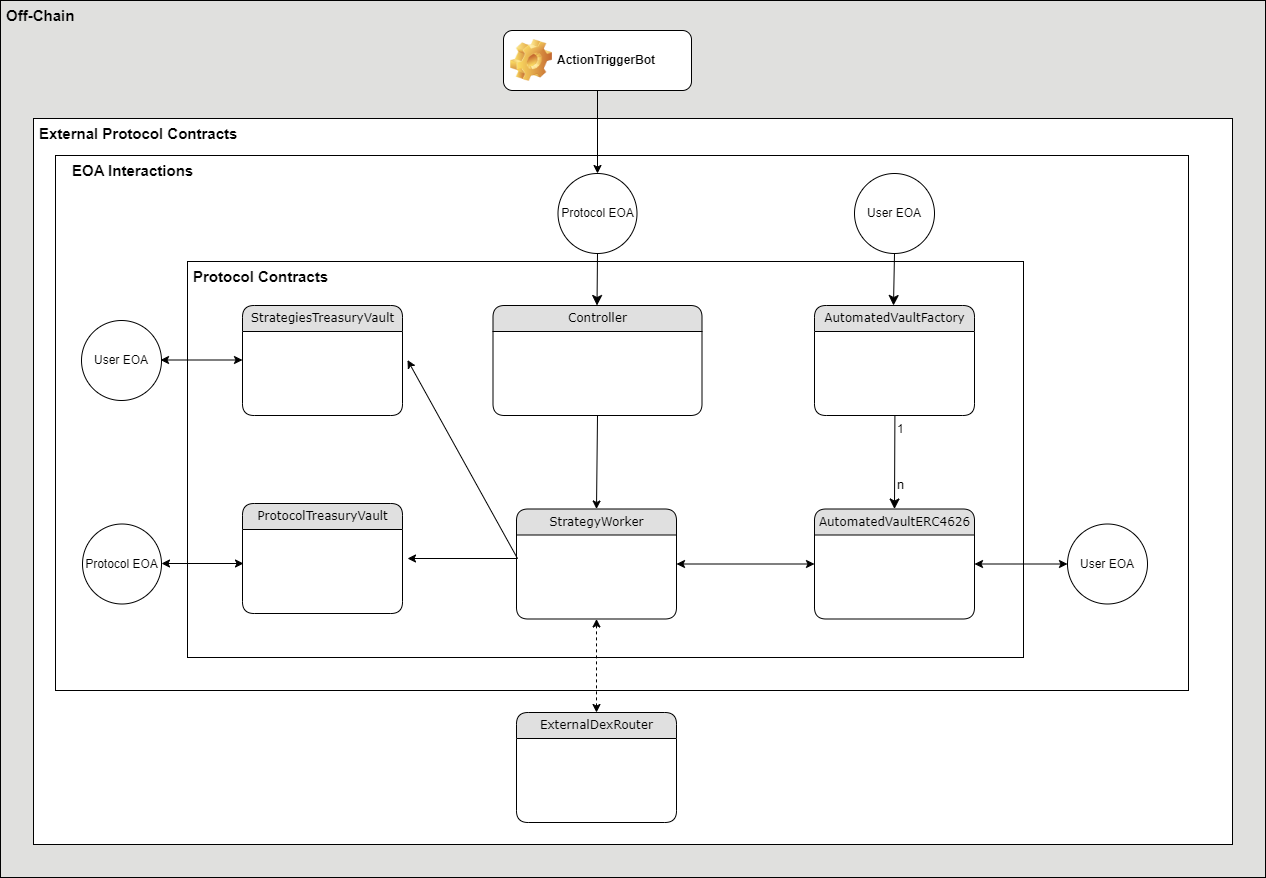

The diagram above was exported from draw.io. Its source (the exported page's mxGraphModel, read from the mxfile embedded in the PNG):
<mxGraphModel dx="2714" dy="2600" grid="1" gridSize="11" guides="1" tooltips="1" connect="1" arrows="1" fold="1" page="1" pageScale="1" pageWidth="1654" pageHeight="1169" background="none" math="0" shadow="0">
  <root>
    <mxCell id="0" />
    <mxCell id="1" parent="0" />
    <mxCell id="byzspxksrCd8A4GHxwi9-51" value="" style="rounded=0;whiteSpace=wrap;html=1;fillColor=#E0E0DE;" parent="1" vertex="1">
      <mxGeometry x="242" y="-327" width="1265" height="877" as="geometry" />
    </mxCell>
    <mxCell id="byzspxksrCd8A4GHxwi9-53" value="" style="rounded=0;whiteSpace=wrap;html=1;" parent="1" vertex="1">
      <mxGeometry x="275" y="-209" width="1199" height="726" as="geometry" />
    </mxCell>
    <mxCell id="byzspxksrCd8A4GHxwi9-52" value="" style="rounded=0;whiteSpace=wrap;html=1;" parent="1" vertex="1">
      <mxGeometry x="297" y="-172" width="1133" height="535" as="geometry" />
    </mxCell>
    <mxCell id="byzspxksrCd8A4GHxwi9-50" value="" style="rounded=0;whiteSpace=wrap;html=1;" parent="1" vertex="1">
      <mxGeometry x="429" y="-66" width="836" height="396" as="geometry" />
    </mxCell>
    <mxCell id="byzspxksrCd8A4GHxwi9-5" value="User EOA" style="ellipse;whiteSpace=wrap;html=1;aspect=fixed;" parent="1" vertex="1">
      <mxGeometry x="1096" y="-154" width="80" height="80" as="geometry" />
    </mxCell>
    <mxCell id="byzspxksrCd8A4GHxwi9-6" style="edgeStyle=none;html=1;labelBackgroundColor=none;startFill=0;startSize=8;endFill=1;endSize=8;fontFamily=Verdana;fontSize=12;exitX=0.5;exitY=1;exitDx=0;exitDy=0;" parent="1" source="byzspxksrCd8A4GHxwi9-5" edge="1">
      <mxGeometry relative="1" as="geometry">
        <mxPoint x="1135.4099999999999" y="36" as="sourcePoint" />
        <mxPoint x="1135" y="-22" as="targetPoint" />
      </mxGeometry>
    </mxCell>
    <mxCell id="byzspxksrCd8A4GHxwi9-7" value="AutomatedVaultERC4626" style="swimlane;html=1;fontStyle=0;childLayout=stackLayout;horizontal=1;startSize=26;fillColor=#e0e0e0;horizontalStack=0;resizeParent=1;resizeLast=0;collapsible=1;marginBottom=0;swimlaneFillColor=#ffffff;align=center;rounded=1;shadow=0;comic=0;labelBackgroundColor=none;strokeWidth=1;fontFamily=Verdana;fontSize=12" parent="1" vertex="1">
      <mxGeometry x="1056" y="181.5" width="160" height="110" as="geometry" />
    </mxCell>
    <mxCell id="byzspxksrCd8A4GHxwi9-13" style="edgeStyle=none;html=1;labelBackgroundColor=none;startFill=0;startSize=8;endFill=1;endSize=8;fontFamily=Verdana;fontSize=12;exitX=0.5;exitY=1;exitDx=0;exitDy=0;entryX=0.5;entryY=0;entryDx=0;entryDy=0;" parent="1" target="byzspxksrCd8A4GHxwi9-7" edge="1">
      <mxGeometry relative="1" as="geometry">
        <mxPoint x="1136.41" y="88" as="sourcePoint" />
        <mxPoint x="1135.41" y="140" as="targetPoint" />
      </mxGeometry>
    </mxCell>
    <mxCell id="byzspxksrCd8A4GHxwi9-14" value="AutomatedVaultFactory" style="swimlane;html=1;fontStyle=0;childLayout=stackLayout;horizontal=1;startSize=26;fillColor=#e0e0e0;horizontalStack=0;resizeParent=1;resizeLast=0;collapsible=1;marginBottom=0;swimlaneFillColor=#ffffff;align=center;rounded=1;shadow=0;comic=0;labelBackgroundColor=none;strokeWidth=1;fontFamily=Verdana;fontSize=12" parent="1" vertex="1">
      <mxGeometry x="1056" y="-22" width="160" height="110" as="geometry" />
    </mxCell>
    <mxCell id="byzspxksrCd8A4GHxwi9-15" value="&lt;font style=&quot;font-size: 12px;&quot;&gt;1&lt;/font&gt;" style="text;html=1;strokeColor=none;fillColor=none;spacingLeft=4;spacingRight=4;whiteSpace=wrap;overflow=hidden;rotatable=0;points=[[0,0.5],[1,0.5]];portConstraint=eastwest;fontSize=12;" parent="1" vertex="1">
      <mxGeometry x="1133" y="88" width="22" height="22" as="geometry" />
    </mxCell>
    <mxCell id="byzspxksrCd8A4GHxwi9-16" value="&lt;font style=&quot;font-size: 13px;&quot;&gt;n&lt;/font&gt;" style="text;html=1;strokeColor=none;fillColor=none;spacingLeft=4;spacingRight=4;whiteSpace=wrap;overflow=hidden;rotatable=0;points=[[0,0.5],[1,0.5]];portConstraint=eastwest;fontSize=13;" parent="1" vertex="1">
      <mxGeometry x="1133" y="143" width="22" height="22" as="geometry" />
    </mxCell>
    <mxCell id="byzspxksrCd8A4GHxwi9-18" value="User EOA" style="ellipse;whiteSpace=wrap;html=1;aspect=fixed;" parent="1" vertex="1">
      <mxGeometry x="1309" y="196.5" width="80" height="80" as="geometry" />
    </mxCell>
    <mxCell id="byzspxksrCd8A4GHxwi9-20" value="" style="endArrow=classic;startArrow=classic;html=1;rounded=0;exitX=1;exitY=0.5;exitDx=0;exitDy=0;entryX=0;entryY=0.5;entryDx=0;entryDy=0;" parent="1" source="byzspxksrCd8A4GHxwi9-7" target="byzspxksrCd8A4GHxwi9-18" edge="1">
      <mxGeometry width="50" height="50" relative="1" as="geometry">
        <mxPoint x="946" y="116" as="sourcePoint" />
        <mxPoint x="996" y="66" as="targetPoint" />
      </mxGeometry>
    </mxCell>
    <mxCell id="byzspxksrCd8A4GHxwi9-22" value="StrategyWorker" style="swimlane;html=1;fontStyle=0;childLayout=stackLayout;horizontal=1;startSize=26;fillColor=#e0e0e0;horizontalStack=0;resizeParent=1;resizeLast=0;collapsible=1;marginBottom=0;swimlaneFillColor=#ffffff;align=center;rounded=1;shadow=0;comic=0;labelBackgroundColor=none;strokeWidth=1;fontFamily=Verdana;fontSize=12" parent="1" vertex="1">
      <mxGeometry x="758" y="181.5" width="160" height="110" as="geometry" />
    </mxCell>
    <mxCell id="byzspxksrCd8A4GHxwi9-26" value="Controller" style="swimlane;html=1;fontStyle=0;childLayout=stackLayout;horizontal=1;startSize=26;fillColor=#e0e0e0;horizontalStack=0;resizeParent=1;resizeLast=0;collapsible=1;marginBottom=0;swimlaneFillColor=#ffffff;align=center;rounded=1;shadow=0;comic=0;labelBackgroundColor=none;strokeWidth=1;fontFamily=Verdana;fontSize=12" parent="1" vertex="1">
      <mxGeometry x="734.5" y="-22" width="209" height="110" as="geometry" />
    </mxCell>
    <mxCell id="byzspxksrCd8A4GHxwi9-30" value="ExternalDexRouter" style="swimlane;html=1;fontStyle=0;childLayout=stackLayout;horizontal=1;startSize=26;fillColor=#e0e0e0;horizontalStack=0;resizeParent=1;resizeLast=0;collapsible=1;marginBottom=0;swimlaneFillColor=#ffffff;align=center;rounded=1;shadow=0;comic=0;labelBackgroundColor=none;strokeWidth=1;fontFamily=Verdana;fontSize=12" parent="1" vertex="1">
      <mxGeometry x="758" y="385" width="160" height="110" as="geometry" />
    </mxCell>
    <mxCell id="byzspxksrCd8A4GHxwi9-34" value="ProtocolTreasuryVault" style="swimlane;html=1;fontStyle=0;childLayout=stackLayout;horizontal=1;startSize=26;fillColor=#e0e0e0;horizontalStack=0;resizeParent=1;resizeLast=0;collapsible=1;marginBottom=0;swimlaneFillColor=#ffffff;align=center;rounded=1;shadow=0;comic=0;labelBackgroundColor=none;strokeWidth=1;fontFamily=Verdana;fontSize=12" parent="1" vertex="1">
      <mxGeometry x="484" y="176" width="160" height="110" as="geometry" />
    </mxCell>
    <mxCell id="byzspxksrCd8A4GHxwi9-38" value="" style="endArrow=classic;startArrow=classic;html=1;rounded=0;exitX=1;exitY=0.5;exitDx=0;exitDy=0;entryX=0;entryY=0.5;entryDx=0;entryDy=0;" parent="1" source="byzspxksrCd8A4GHxwi9-22" target="byzspxksrCd8A4GHxwi9-7" edge="1">
      <mxGeometry width="50" height="50" relative="1" as="geometry">
        <mxPoint x="935" y="193" as="sourcePoint" />
        <mxPoint x="985" y="143" as="targetPoint" />
      </mxGeometry>
    </mxCell>
    <mxCell id="byzspxksrCd8A4GHxwi9-43" value="Protocol EOA" style="ellipse;whiteSpace=wrap;html=1;aspect=fixed;" parent="1" vertex="1">
      <mxGeometry x="799.5" y="-154" width="79" height="80" as="geometry" />
    </mxCell>
    <mxCell id="byzspxksrCd8A4GHxwi9-44" style="edgeStyle=none;html=1;labelBackgroundColor=none;startFill=0;startSize=8;endFill=1;endSize=8;fontFamily=Verdana;fontSize=12;exitX=0.5;exitY=1;exitDx=0;exitDy=0;" parent="1" source="byzspxksrCd8A4GHxwi9-43" edge="1">
      <mxGeometry relative="1" as="geometry">
        <mxPoint x="838.9099999999999" y="36" as="sourcePoint" />
        <mxPoint x="838.5" y="-22" as="targetPoint" />
      </mxGeometry>
    </mxCell>
    <mxCell id="byzspxksrCd8A4GHxwi9-45" value="" style="endArrow=classic;html=1;rounded=0;entryX=0.5;entryY=0;entryDx=0;entryDy=0;exitX=0.5;exitY=1;exitDx=0;exitDy=0;" parent="1" source="byzspxksrCd8A4GHxwi9-26" target="byzspxksrCd8A4GHxwi9-22" edge="1">
      <mxGeometry width="50" height="50" relative="1" as="geometry">
        <mxPoint x="825" y="88" as="sourcePoint" />
        <mxPoint x="985" y="110" as="targetPoint" />
      </mxGeometry>
    </mxCell>
    <mxCell id="byzspxksrCd8A4GHxwi9-46" value="" style="endArrow=classic;html=1;rounded=0;" parent="1" edge="1">
      <mxGeometry width="50" height="50" relative="1" as="geometry">
        <mxPoint x="759" y="231" as="sourcePoint" />
        <mxPoint x="649" y="231" as="targetPoint" />
      </mxGeometry>
    </mxCell>
    <mxCell id="byzspxksrCd8A4GHxwi9-47" value="" style="endArrow=classic;startArrow=classic;html=1;rounded=0;dashed=1;entryX=0.5;entryY=0;entryDx=0;entryDy=0;exitX=0.5;exitY=1;exitDx=0;exitDy=0;" parent="1" source="byzspxksrCd8A4GHxwi9-22" target="byzspxksrCd8A4GHxwi9-30" edge="1">
      <mxGeometry width="50" height="50" relative="1" as="geometry">
        <mxPoint x="836" y="308" as="sourcePoint" />
        <mxPoint x="838" y="374" as="targetPoint" />
      </mxGeometry>
    </mxCell>
    <mxCell id="byzspxksrCd8A4GHxwi9-48" value="ActionTriggerBot" style="label;whiteSpace=wrap;html=1;image=img/clipart/Gear_128x128.png" parent="1" vertex="1">
      <mxGeometry x="745" y="-297" width="188" height="60" as="geometry" />
    </mxCell>
    <mxCell id="byzspxksrCd8A4GHxwi9-49" value="" style="endArrow=classic;html=1;rounded=0;exitX=0.5;exitY=1;exitDx=0;exitDy=0;entryX=0.5;entryY=0;entryDx=0;entryDy=0;" parent="1" source="byzspxksrCd8A4GHxwi9-48" target="byzspxksrCd8A4GHxwi9-43" edge="1">
      <mxGeometry width="50" height="50" relative="1" as="geometry">
        <mxPoint x="935" y="28" as="sourcePoint" />
        <mxPoint x="985" y="-22" as="targetPoint" />
      </mxGeometry>
    </mxCell>
    <mxCell id="byzspxksrCd8A4GHxwi9-54" value="&lt;font style=&quot;font-size: 15px;&quot;&gt;Off-Chain&lt;/font&gt;" style="text;html=1;strokeColor=none;fillColor=none;spacingLeft=4;spacingRight=4;whiteSpace=wrap;overflow=hidden;rotatable=0;points=[[0,0.5],[1,0.5]];portConstraint=eastwest;fontSize=15;fontStyle=1" parent="1" vertex="1">
      <mxGeometry x="242" y="-327" width="121" height="33" as="geometry" />
    </mxCell>
    <mxCell id="byzspxksrCd8A4GHxwi9-55" value="&lt;font style=&quot;font-size: 15px;&quot;&gt;External Protocol Contracts&lt;/font&gt;" style="text;html=1;strokeColor=none;fillColor=none;spacingLeft=4;spacingRight=4;whiteSpace=wrap;overflow=hidden;rotatable=0;points=[[0,0.5],[1,0.5]];portConstraint=eastwest;fontSize=15;fontStyle=1" parent="1" vertex="1">
      <mxGeometry x="275" y="-209" width="231" height="33" as="geometry" />
    </mxCell>
    <mxCell id="byzspxksrCd8A4GHxwi9-56" value="&lt;font style=&quot;font-size: 15px;&quot;&gt;EOA Interactions&lt;/font&gt;" style="text;html=1;strokeColor=none;fillColor=none;spacingLeft=4;spacingRight=4;whiteSpace=wrap;overflow=hidden;rotatable=0;points=[[0,0.5],[1,0.5]];portConstraint=eastwest;fontSize=15;fontStyle=1" parent="1" vertex="1">
      <mxGeometry x="308" y="-172" width="231" height="33" as="geometry" />
    </mxCell>
    <mxCell id="byzspxksrCd8A4GHxwi9-57" value="&lt;font style=&quot;font-size: 15px;&quot;&gt;Protocol Contracts&lt;/font&gt;" style="text;html=1;strokeColor=none;fillColor=none;spacingLeft=4;spacingRight=4;whiteSpace=wrap;overflow=hidden;rotatable=0;points=[[0,0.5],[1,0.5]];portConstraint=eastwest;fontSize=15;fontStyle=1" parent="1" vertex="1">
      <mxGeometry x="429" y="-66" width="231" height="33" as="geometry" />
    </mxCell>
    <mxCell id="BeBBKjS7EG_xBNt8_kWN-3" value="StrategiesTreasuryVault" style="swimlane;html=1;fontStyle=0;childLayout=stackLayout;horizontal=1;startSize=26;fillColor=#e0e0e0;horizontalStack=0;resizeParent=1;resizeLast=0;collapsible=1;marginBottom=0;swimlaneFillColor=#ffffff;align=center;rounded=1;shadow=0;comic=0;labelBackgroundColor=none;strokeWidth=1;fontFamily=Verdana;fontSize=12" parent="1" vertex="1">
      <mxGeometry x="484" y="-22" width="160" height="110" as="geometry" />
    </mxCell>
    <mxCell id="BeBBKjS7EG_xBNt8_kWN-4" value="" style="endArrow=classic;html=1;rounded=0;" parent="1" edge="1">
      <mxGeometry width="50" height="50" relative="1" as="geometry">
        <mxPoint x="759" y="231" as="sourcePoint" />
        <mxPoint x="649" y="32.5" as="targetPoint" />
      </mxGeometry>
    </mxCell>
    <mxCell id="BeBBKjS7EG_xBNt8_kWN-5" value="User EOA" style="ellipse;whiteSpace=wrap;html=1;aspect=fixed;" parent="1" vertex="1">
      <mxGeometry x="323" y="-7" width="80" height="80" as="geometry" />
    </mxCell>
    <mxCell id="BeBBKjS7EG_xBNt8_kWN-6" value="" style="endArrow=classic;startArrow=classic;html=1;rounded=0;exitX=1;exitY=0.5;exitDx=0;exitDy=0;entryX=0;entryY=0.5;entryDx=0;entryDy=0;" parent="1" edge="1">
      <mxGeometry width="50" height="50" relative="1" as="geometry">
        <mxPoint x="402" y="32.5" as="sourcePoint" />
        <mxPoint x="484" y="32.5" as="targetPoint" />
      </mxGeometry>
    </mxCell>
    <mxCell id="t4ZX40rrtwbt4coiygym-1" value="Protocol EOA" style="ellipse;whiteSpace=wrap;html=1;aspect=fixed;" vertex="1" parent="1">
      <mxGeometry x="324" y="196.5" width="79" height="80" as="geometry" />
    </mxCell>
    <mxCell id="t4ZX40rrtwbt4coiygym-2" value="" style="endArrow=classic;startArrow=classic;html=1;rounded=0;exitX=1;exitY=0.5;exitDx=0;exitDy=0;entryX=0;entryY=0.5;entryDx=0;entryDy=0;" edge="1" parent="1">
      <mxGeometry width="50" height="50" relative="1" as="geometry">
        <mxPoint x="403" y="236" as="sourcePoint" />
        <mxPoint x="485" y="236" as="targetPoint" />
      </mxGeometry>
    </mxCell>
  </root>
</mxGraphModel>